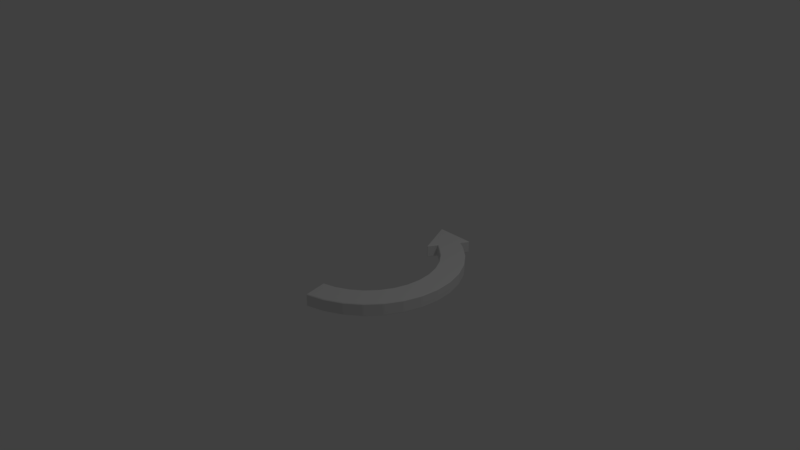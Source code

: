 # Source: mYaw2.blend  (saved by Blender 2.78.0; exported with 4.5.12 LTS)
import bpy
from mathutils import Matrix  # noqa: F401  (used for matrix-valued properties, if any)

bpy.ops.wm.read_factory_settings(use_empty=True)
scene = bpy.context.scene
scene.name = 'Scene'

# ---- collections
col_collection_1 = bpy.data.collections.new('Collection 1'); scene.collection.children.link(col_collection_1)

# ---- world
world_world = bpy.data.worlds.new('World'); scene.world = world_world
world_world.color = (0.05088, 0.05088, 0.05088)
world_world.use_sun_shadow = False
world_world.sun_shadow_jitter_overblur = 0.0
world_world.cycles.sampling_method = 'MANUAL'

# ---- cameras
cam_camera = bpy.data.cameras.new('Camera')
cam_camera.clip_end = 100.0
cam_camera.lens = 35.0
cam_camera.sensor_width = 32.0
cam_camera.sensor_height = 18.0
cam_camera.ortho_scale = 7.314
cam_camera.dof.focus_distance = 0.0
cam_camera.dof.aperture_fstop = 128.0

# ---- lights
light_lamp = bpy.data.lights.new('Lamp', 'POINT')
light_lamp.transmission_factor = 0.0
light_lamp.cutoff_distance = 30.0
light_lamp.energy = 100.0
light_lamp.shadow_buffer_clip_start = 1.001
light_lamp.shadow_soft_size = 0.1
light_lamp.shadow_maximum_resolution = 0.006
light_lamp.use_absolute_resolution = True

# ---- meshes
me_circle_001 = bpy.data.meshes.new('Circle.001')
me_circle_001.from_pydata([(-0.3488, 0.6628, 0.0), (-0.4734, 0.8759, 0.0), (-0.1444, -0.7259, 0.0), (-0.2832, -0.6838, 0.0), (-0.4112, -0.6154, 0.0), (-0.5234, -0.5234, 0.0), (-0.6154, -0.4112, 0.0), (-0.6838, -0.2832, 0.0), (-0.7259, -0.1444, 0.0), (-0.7401, 7.147e-07, 0.0), (-0.7259, 0.1444, 0.0), (-0.6838, 0.2832, 0.0), (-0.6154, 0.4112, 0.0), (-0.5234, 0.5234, 0.0), (-0.4112, 0.6154, 0.0), (-0.1098, 0.968, 0.0), (-0.5269, 0.9653, 0.0), (-0.1951, -0.9808, 0.0), (-0.3827, -0.9239, 0.0), (-0.5556, -0.8315, 0.0), (-0.7071, -0.7071, 0.0), (-0.8315, -0.5556, 0.0), (-0.9239, -0.3827, 0.0), (-0.9808, -0.1951, 0.0), (-1.0, 9.656e-07, 0.0), (-0.9808, 0.1951, 0.0), (-0.9239, 0.3827, 0.0), (-0.8315, 0.5556, 0.0), (-0.7071, 0.7071, 0.0), (-0.5556, 0.8315, 0.0), (-0.2894, 0.5619, 0.0)], [], [(15, 16, 1, 0, 30), (2, 3, 18, 17), (3, 4, 19, 18), (4, 5, 20, 19), (5, 6, 21, 20), (6, 7, 22, 21), (7, 8, 23, 22), (8, 9, 24, 23), (9, 10, 25, 24), (10, 11, 26, 25), (11, 12, 27, 26), (12, 13, 28, 27), (13, 14, 29, 28), (14, 0, 1, 29)])
me_circle_001.use_remesh_preserve_volume = False
me_circle_001.use_remesh_preserve_attributes = False
me_circle_001.use_mirror_vertex_groups = False
me_circle_001.update()
me_circle = bpy.data.meshes.new('Circle')
me_circle.from_pydata([], [], [])
me_circle.use_remesh_preserve_volume = False
me_circle.use_remesh_preserve_attributes = False
me_circle.use_mirror_vertex_groups = False
me_circle.update()

# ---- objects
ob_circle_001 = bpy.data.objects.new('Circle.001', me_circle_001)
ob_lamp = bpy.data.objects.new('Lamp', light_lamp)
ob_camera = bpy.data.objects.new('Camera', cam_camera)
ob_circle = bpy.data.objects.new('Circle', me_circle)

# ---- transforms, parenting, visibility, modifiers, constraints
ob_circle_001.location = (0.0, 0.0, 0.0)
ob_circle_001.scale = (-1.234, 1.234, 1.234)
ob_circle_001.lineart.crease_threshold = 0.0
_m = ob_circle_001.modifiers.new('Solidify', 'SOLIDIFY')
_m.thickness = 0.133
_m.nonmanifold_thickness_mode = 'FIXED'
_m.nonmanifold_merge_threshold = 0.0003
_m = ob_circle_001.modifiers.new('Bevel', 'BEVEL')
_m.width = 0.0069
_m.width_pct = 0.0069
_m.limit_method = 'NONE'
_m.angle_limit = 1.473
_m.profile = 1.0
_m.spread = 0.0
ob_lamp.location = (4.076, 1.005, 5.904)
ob_lamp.rotation_euler = (0.6503, 0.05522, 1.866)
ob_lamp.lock_rotations_4d = False
ob_lamp.empty_display_type = 'ARROWS'
ob_lamp.color = (0.0, 0.0, 0.0, 0.0)
ob_lamp.lineart.crease_threshold = 0.0
ob_camera.location = (7.481, -6.508, 5.344)
ob_camera.rotation_euler = (1.109, 0.0, 0.8149)
ob_camera.lock_rotations_4d = False
ob_camera.empty_display_type = 'ARROWS'
ob_camera.color = (0.0, 0.0, 0.0, 0.0)
ob_camera.display_type = 'WIRE'
ob_camera.lineart.crease_threshold = 0.0
ob_circle.location = (0.0, 0.0, 0.0)
ob_circle.scale = (1.234, 1.234, 1.234)
ob_circle.lineart.crease_threshold = 0.0
_m = ob_circle.modifiers.new('Solidify', 'SOLIDIFY')
_m.thickness = 0.133
_m.nonmanifold_thickness_mode = 'FIXED'
_m.nonmanifold_merge_threshold = 0.0003
_m = ob_circle.modifiers.new('Bevel', 'BEVEL')
_m.width = 0.0069
_m.width_pct = 0.0069
_m.limit_method = 'NONE'
_m.angle_limit = 1.473
_m.profile = 1.0
_m.spread = 0.0
_m = ob_circle.modifiers.new('Mirror', 'MIRROR')

# ---- collection membership
col_collection_1.objects.link(ob_circle_001)
col_collection_1.objects.link(ob_lamp)
col_collection_1.objects.link(ob_camera)
col_collection_1.objects.link(ob_circle)

# ---- scene / render settings (as saved in the file)
scene.camera = ob_camera
scene.frame_start = 1; scene.frame_end = 250; scene.frame_set(1)
scene.render.engine = 'BLENDER_EEVEE_NEXT'
scene.render.resolution_percentage = 50
scene.render.dither_intensity = 0.0
scene.cycles.use_denoising = False
scene.cycles.samples = 128
scene.cycles.sampling_pattern = 'TABULATED_SOBOL'
scene.cycles.light_sampling_threshold = 0.0
scene.cycles.use_adaptive_sampling = False
scene.cycles.use_light_tree = False
scene.cycles.blur_glossy = 0.0
scene.cycles.sample_clamp_indirect = 0.0
scene.view_settings.view_transform = 'Standard'
bpy.context.view_layer.update()
